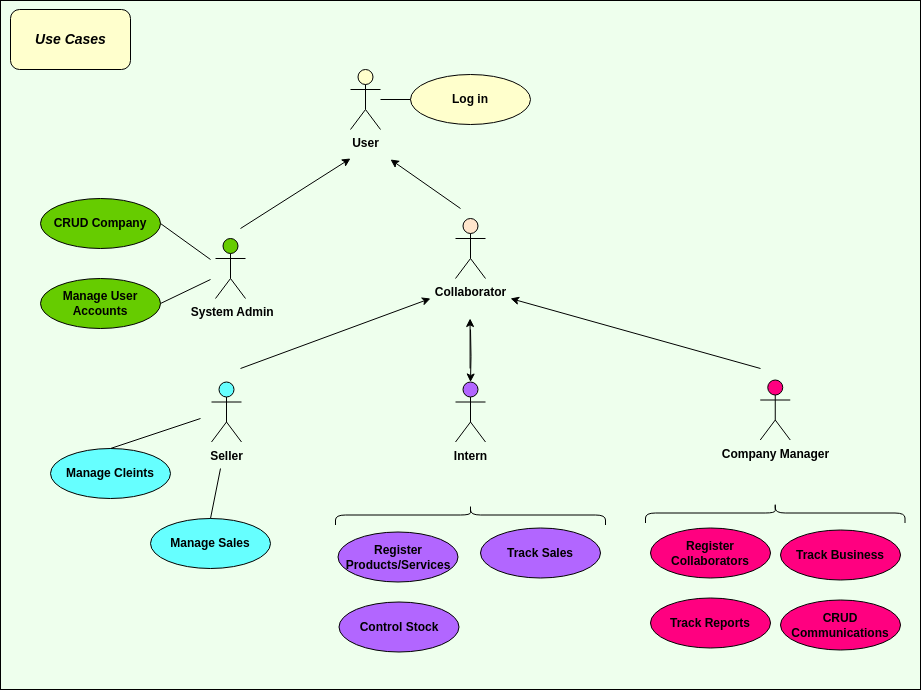

The diagram above was exported from draw.io. Its source (the exported page's mxGraphModel, read from the mxfile embedded in the PNG):
<mxGraphModel dx="1290" dy="1799" grid="1" gridSize="10" guides="1" tooltips="1" connect="1" arrows="1" fold="1" page="1" pageScale="1" pageWidth="827" pageHeight="1169" math="0" shadow="0">
  <root>
    <mxCell id="87xtj6SzChkh4uyW8e5o-0" />
    <mxCell id="87xtj6SzChkh4uyW8e5o-1" parent="87xtj6SzChkh4uyW8e5o-0" />
    <mxCell id="87xtj6SzChkh4uyW8e5o-2" value="" style="rounded=0;whiteSpace=wrap;html=1;shadow=0;dashed=0;sketch=0;pointerEvents=1;align=center;verticalAlign=top;fontFamily=Helvetica;fontSize=12;fontColor=default;resizable=0;fillColor=#EEFFED;movable=0;rotatable=0;deletable=0;editable=0;locked=1;connectable=0;fontStyle=1" parent="87xtj6SzChkh4uyW8e5o-1" vertex="1">
      <mxGeometry y="-1169" width="920" height="689" as="geometry" />
    </mxCell>
    <mxCell id="87xtj6SzChkh4uyW8e5o-3" value="&lt;div&gt;User&lt;/div&gt;" style="shape=umlActor;verticalLabelPosition=bottom;verticalAlign=top;html=1;fillColor=#FFFFCC;movable=0;resizable=0;rotatable=0;deletable=0;editable=0;locked=1;connectable=0;fontStyle=1" parent="87xtj6SzChkh4uyW8e5o-1" vertex="1">
      <mxGeometry x="350" y="-1100" width="30" height="60" as="geometry" />
    </mxCell>
    <mxCell id="87xtj6SzChkh4uyW8e5o-4" value="Log in" style="ellipse;whiteSpace=wrap;html=1;fillColor=#FFFFCC;movable=0;resizable=0;rotatable=0;deletable=0;editable=0;locked=1;connectable=0;fontStyle=1" parent="87xtj6SzChkh4uyW8e5o-1" vertex="1">
      <mxGeometry x="410" y="-1095" width="120" height="50" as="geometry" />
    </mxCell>
    <mxCell id="87xtj6SzChkh4uyW8e5o-5" value="&lt;div&gt;&lt;span style=&quot;background-color: transparent; color: light-dark(rgb(0, 0, 0), rgb(255, 255, 255));&quot;&gt;&amp;nbsp;System Admin&lt;/span&gt;&lt;br&gt;&lt;/div&gt;&lt;div&gt;&lt;br&gt;&lt;/div&gt;" style="shape=umlActor;verticalLabelPosition=bottom;verticalAlign=top;html=1;fillColor=#66CC00;movable=0;resizable=0;rotatable=0;deletable=0;editable=0;locked=1;connectable=0;fontStyle=1" parent="87xtj6SzChkh4uyW8e5o-1" vertex="1">
      <mxGeometry x="215" y="-931" width="30" height="60" as="geometry" />
    </mxCell>
    <mxCell id="87xtj6SzChkh4uyW8e5o-6" value="CRUD Company" style="ellipse;whiteSpace=wrap;html=1;fillColor=#66CC00;movable=0;resizable=0;rotatable=0;deletable=0;editable=0;locked=1;connectable=0;fontStyle=1" parent="87xtj6SzChkh4uyW8e5o-1" vertex="1">
      <mxGeometry x="40" y="-971" width="120" height="50" as="geometry" />
    </mxCell>
    <mxCell id="87xtj6SzChkh4uyW8e5o-7" value="Manage User Accounts" style="ellipse;whiteSpace=wrap;html=1;fillColor=#66CC00;movable=0;resizable=0;rotatable=0;deletable=0;editable=0;locked=1;connectable=0;fontStyle=1" parent="87xtj6SzChkh4uyW8e5o-1" vertex="1">
      <mxGeometry x="40" y="-891" width="120" height="50" as="geometry" />
    </mxCell>
    <mxCell id="87xtj6SzChkh4uyW8e5o-8" value="Company Manager" style="shape=umlActor;verticalLabelPosition=bottom;verticalAlign=top;html=1;fillColor=#FF0080;movable=0;resizable=0;rotatable=0;deletable=0;editable=0;locked=1;connectable=0;fontStyle=1" parent="87xtj6SzChkh4uyW8e5o-1" vertex="1">
      <mxGeometry x="759.75" y="-789.5" width="30" height="60" as="geometry" />
    </mxCell>
    <mxCell id="87xtj6SzChkh4uyW8e5o-9" value="Register Collaborators" style="ellipse;whiteSpace=wrap;html=1;fillColor=#FF0080;movable=0;resizable=0;rotatable=0;deletable=0;editable=0;locked=1;connectable=0;fontStyle=1" parent="87xtj6SzChkh4uyW8e5o-1" vertex="1">
      <mxGeometry x="650" y="-641.5" width="120" height="50" as="geometry" />
    </mxCell>
    <mxCell id="87xtj6SzChkh4uyW8e5o-10" value="Track Reports" style="ellipse;whiteSpace=wrap;html=1;fillColor=#FF0080;movable=0;resizable=0;rotatable=0;deletable=0;editable=0;locked=1;connectable=0;fontStyle=1" parent="87xtj6SzChkh4uyW8e5o-1" vertex="1">
      <mxGeometry x="650" y="-571.5" width="120" height="50" as="geometry" />
    </mxCell>
    <mxCell id="87xtj6SzChkh4uyW8e5o-11" value="Track Business" style="ellipse;whiteSpace=wrap;html=1;fillColor=#FF0080;movable=0;resizable=0;rotatable=0;deletable=0;editable=0;locked=1;connectable=0;fontStyle=1" parent="87xtj6SzChkh4uyW8e5o-1" vertex="1">
      <mxGeometry x="780" y="-639.5" width="120" height="50" as="geometry" />
    </mxCell>
    <mxCell id="87xtj6SzChkh4uyW8e5o-12" value="CRUD Communications" style="ellipse;whiteSpace=wrap;html=1;fillColor=#FF0080;movable=0;resizable=0;rotatable=0;deletable=0;editable=0;locked=1;connectable=0;fontStyle=1" parent="87xtj6SzChkh4uyW8e5o-1" vertex="1">
      <mxGeometry x="780" y="-569.5" width="120" height="50" as="geometry" />
    </mxCell>
    <mxCell id="87xtj6SzChkh4uyW8e5o-13" value="Seller" style="shape=umlActor;verticalLabelPosition=bottom;verticalAlign=top;html=1;fillColor=#66FFFF;movable=0;resizable=0;rotatable=0;deletable=0;editable=0;locked=1;connectable=0;fontStyle=1" parent="87xtj6SzChkh4uyW8e5o-1" vertex="1">
      <mxGeometry x="211" y="-787.5" width="30" height="60" as="geometry" />
    </mxCell>
    <mxCell id="87xtj6SzChkh4uyW8e5o-14" value="Register Products/Services" style="ellipse;whiteSpace=wrap;html=1;fillColor=#B266FF;movable=0;resizable=0;rotatable=0;deletable=0;editable=0;locked=1;connectable=0;fontStyle=1" parent="87xtj6SzChkh4uyW8e5o-1" vertex="1">
      <mxGeometry x="337.5" y="-637.5" width="120" height="50" as="geometry" />
    </mxCell>
    <mxCell id="87xtj6SzChkh4uyW8e5o-16" value="Track Sales" style="ellipse;whiteSpace=wrap;html=1;fillColor=#B266FF;movable=0;resizable=0;rotatable=0;deletable=0;editable=0;locked=1;connectable=0;fontStyle=1" parent="87xtj6SzChkh4uyW8e5o-1" vertex="1">
      <mxGeometry x="480" y="-641.5" width="120" height="50" as="geometry" />
    </mxCell>
    <mxCell id="87xtj6SzChkh4uyW8e5o-17" value="Manage Cleints" style="ellipse;whiteSpace=wrap;html=1;fillColor=#66FFFF;movable=0;resizable=0;rotatable=0;deletable=0;editable=0;locked=1;connectable=0;fontStyle=1" parent="87xtj6SzChkh4uyW8e5o-1" vertex="1">
      <mxGeometry x="50" y="-721" width="120" height="50" as="geometry" />
    </mxCell>
    <mxCell id="YDEg5GCUHx6xNa_XZmqL-0" value="" style="edgeStyle=orthogonalEdgeStyle;rounded=0;orthogonalLoop=1;jettySize=auto;html=1;movable=0;resizable=0;rotatable=0;deletable=0;editable=0;locked=1;connectable=0;fontStyle=1" parent="87xtj6SzChkh4uyW8e5o-1" target="87xtj6SzChkh4uyW8e5o-19" edge="1">
      <mxGeometry relative="1" as="geometry">
        <mxPoint x="470" y="-840" as="sourcePoint" />
      </mxGeometry>
    </mxCell>
    <mxCell id="87xtj6SzChkh4uyW8e5o-18" value="&lt;div&gt;Collaborator&lt;br&gt;&lt;/div&gt;" style="shape=umlActor;verticalLabelPosition=bottom;verticalAlign=top;html=1;fillColor=#FFE6CC;movable=0;resizable=0;rotatable=0;deletable=0;editable=0;locked=1;connectable=0;fontStyle=1" parent="87xtj6SzChkh4uyW8e5o-1" vertex="1">
      <mxGeometry x="455" y="-951" width="30" height="60" as="geometry" />
    </mxCell>
    <mxCell id="87xtj6SzChkh4uyW8e5o-19" value="Intern" style="shape=umlActor;verticalLabelPosition=bottom;verticalAlign=top;html=1;fillColor=#B266FF;movable=0;resizable=0;rotatable=0;deletable=0;editable=0;locked=1;connectable=0;fontStyle=1" parent="87xtj6SzChkh4uyW8e5o-1" vertex="1">
      <mxGeometry x="455" y="-787.5" width="30" height="60" as="geometry" />
    </mxCell>
    <mxCell id="87xtj6SzChkh4uyW8e5o-20" value="Control Stock" style="ellipse;whiteSpace=wrap;html=1;fillColor=#B266FF;movable=0;resizable=0;rotatable=0;deletable=0;editable=0;locked=1;connectable=0;fontStyle=1" parent="87xtj6SzChkh4uyW8e5o-1" vertex="1">
      <mxGeometry x="338.5" y="-567.5" width="120" height="50" as="geometry" />
    </mxCell>
    <mxCell id="87xtj6SzChkh4uyW8e5o-21" value="Manage Sales" style="ellipse;whiteSpace=wrap;html=1;fillColor=#66FFFF;movable=0;resizable=0;rotatable=0;deletable=0;editable=0;locked=1;connectable=0;fontStyle=1" parent="87xtj6SzChkh4uyW8e5o-1" vertex="1">
      <mxGeometry x="150" y="-651" width="120" height="50" as="geometry" />
    </mxCell>
    <mxCell id="87xtj6SzChkh4uyW8e5o-22" value="" style="endArrow=none;html=1;rounded=0;entryX=0;entryY=0.5;entryDx=0;entryDy=0;movable=0;resizable=0;rotatable=0;deletable=0;editable=0;locked=1;connectable=0;fontStyle=1" parent="87xtj6SzChkh4uyW8e5o-1" source="87xtj6SzChkh4uyW8e5o-3" target="87xtj6SzChkh4uyW8e5o-4" edge="1">
      <mxGeometry width="50" height="50" relative="1" as="geometry">
        <mxPoint x="430" y="-1020" as="sourcePoint" />
        <mxPoint x="480" y="-1070" as="targetPoint" />
      </mxGeometry>
    </mxCell>
    <mxCell id="87xtj6SzChkh4uyW8e5o-23" value="" style="endArrow=classic;html=1;rounded=0;movable=0;resizable=0;rotatable=0;deletable=0;editable=0;locked=1;connectable=0;fontStyle=1" parent="87xtj6SzChkh4uyW8e5o-1" edge="1">
      <mxGeometry width="50" height="50" relative="1" as="geometry">
        <mxPoint x="240" y="-941" as="sourcePoint" />
        <mxPoint x="350" y="-1011" as="targetPoint" />
      </mxGeometry>
    </mxCell>
    <mxCell id="87xtj6SzChkh4uyW8e5o-24" value="" style="endArrow=classic;html=1;rounded=0;movable=0;resizable=0;rotatable=0;deletable=0;editable=0;locked=1;connectable=0;fontStyle=1" parent="87xtj6SzChkh4uyW8e5o-1" edge="1">
      <mxGeometry width="50" height="50" relative="1" as="geometry">
        <mxPoint x="460" y="-961" as="sourcePoint" />
        <mxPoint x="390" y="-1010" as="targetPoint" />
      </mxGeometry>
    </mxCell>
    <mxCell id="87xtj6SzChkh4uyW8e5o-25" value="" style="endArrow=none;html=1;rounded=0;entryX=1;entryY=0.5;entryDx=0;entryDy=0;movable=0;resizable=0;rotatable=0;deletable=0;editable=0;locked=1;connectable=0;fontStyle=1" parent="87xtj6SzChkh4uyW8e5o-1" target="87xtj6SzChkh4uyW8e5o-6" edge="1">
      <mxGeometry width="50" height="50" relative="1" as="geometry">
        <mxPoint x="210" y="-910" as="sourcePoint" />
        <mxPoint x="160" y="-961" as="targetPoint" />
      </mxGeometry>
    </mxCell>
    <mxCell id="87xtj6SzChkh4uyW8e5o-26" value="" style="endArrow=none;html=1;rounded=0;exitX=1;exitY=0.5;exitDx=0;exitDy=0;movable=0;resizable=0;rotatable=0;deletable=0;editable=0;locked=1;connectable=0;fontStyle=1" parent="87xtj6SzChkh4uyW8e5o-1" source="87xtj6SzChkh4uyW8e5o-7" edge="1">
      <mxGeometry width="50" height="50" relative="1" as="geometry">
        <mxPoint x="150" y="-861" as="sourcePoint" />
        <mxPoint x="210" y="-890" as="targetPoint" />
      </mxGeometry>
    </mxCell>
    <mxCell id="87xtj6SzChkh4uyW8e5o-27" value="" style="shape=curlyBracket;whiteSpace=wrap;html=1;rounded=1;labelPosition=left;verticalLabelPosition=middle;align=right;verticalAlign=middle;rotation=90;movable=0;resizable=0;rotatable=0;deletable=0;editable=0;locked=1;connectable=0;fontStyle=1" parent="87xtj6SzChkh4uyW8e5o-1" vertex="1">
      <mxGeometry x="460" y="-789.5" width="20" height="270" as="geometry" />
    </mxCell>
    <mxCell id="87xtj6SzChkh4uyW8e5o-28" value="" style="shape=curlyBracket;whiteSpace=wrap;html=1;rounded=1;labelPosition=left;verticalLabelPosition=middle;align=right;verticalAlign=middle;rotation=90;movable=0;resizable=0;rotatable=0;deletable=0;editable=0;locked=1;connectable=0;fontStyle=1" parent="87xtj6SzChkh4uyW8e5o-1" vertex="1">
      <mxGeometry x="764.75" y="-786.25" width="20" height="259.5" as="geometry" />
    </mxCell>
    <mxCell id="87xtj6SzChkh4uyW8e5o-29" value="" style="endArrow=none;html=1;rounded=0;exitX=0.5;exitY=0;exitDx=0;exitDy=0;movable=0;resizable=0;rotatable=0;deletable=0;editable=0;locked=1;connectable=0;fontStyle=1" parent="87xtj6SzChkh4uyW8e5o-1" source="87xtj6SzChkh4uyW8e5o-21" edge="1">
      <mxGeometry width="50" height="50" relative="1" as="geometry">
        <mxPoint x="540" y="-671" as="sourcePoint" />
        <mxPoint x="220" y="-701" as="targetPoint" />
      </mxGeometry>
    </mxCell>
    <mxCell id="87xtj6SzChkh4uyW8e5o-30" value="" style="endArrow=none;html=1;rounded=0;exitX=0.5;exitY=0;exitDx=0;exitDy=0;movable=0;resizable=0;rotatable=0;deletable=0;editable=0;locked=1;connectable=0;fontStyle=1" parent="87xtj6SzChkh4uyW8e5o-1" source="87xtj6SzChkh4uyW8e5o-17" edge="1">
      <mxGeometry width="50" height="50" relative="1" as="geometry">
        <mxPoint x="540" y="-671" as="sourcePoint" />
        <mxPoint x="200" y="-751" as="targetPoint" />
      </mxGeometry>
    </mxCell>
    <mxCell id="87xtj6SzChkh4uyW8e5o-31" value="" style="endArrow=classic;html=1;rounded=0;movable=0;resizable=0;rotatable=0;deletable=0;editable=0;locked=1;connectable=0;fontStyle=1" parent="87xtj6SzChkh4uyW8e5o-1" edge="1">
      <mxGeometry width="50" height="50" relative="1" as="geometry">
        <mxPoint x="240" y="-801" as="sourcePoint" />
        <mxPoint x="430" y="-871" as="targetPoint" />
      </mxGeometry>
    </mxCell>
    <mxCell id="87xtj6SzChkh4uyW8e5o-32" value="" style="endArrow=classic;html=1;rounded=0;movable=0;resizable=0;rotatable=0;deletable=0;editable=0;locked=1;connectable=0;fontStyle=1" parent="87xtj6SzChkh4uyW8e5o-1" edge="1">
      <mxGeometry width="50" height="50" relative="1" as="geometry">
        <mxPoint x="469.58" y="-801" as="sourcePoint" />
        <mxPoint x="469.58" y="-851" as="targetPoint" />
      </mxGeometry>
    </mxCell>
    <mxCell id="87xtj6SzChkh4uyW8e5o-33" value="" style="endArrow=classic;html=1;rounded=0;movable=0;resizable=0;rotatable=0;deletable=0;editable=0;locked=1;connectable=0;fontStyle=1" parent="87xtj6SzChkh4uyW8e5o-1" edge="1">
      <mxGeometry width="50" height="50" relative="1" as="geometry">
        <mxPoint x="760" y="-801" as="sourcePoint" />
        <mxPoint x="510" y="-871" as="targetPoint" />
      </mxGeometry>
    </mxCell>
    <mxCell id="87xtj6SzChkh4uyW8e5o-34" value="" style="group;movable=0;resizable=0;rotatable=0;deletable=0;editable=0;locked=1;connectable=0;fontStyle=1" parent="87xtj6SzChkh4uyW8e5o-1" vertex="1" connectable="0">
      <mxGeometry x="10" y="-1160" width="120" height="60" as="geometry" />
    </mxCell>
    <mxCell id="87xtj6SzChkh4uyW8e5o-35" value="" style="rounded=1;whiteSpace=wrap;html=1;shadow=0;dashed=0;sketch=0;pointerEvents=1;align=center;verticalAlign=top;fontFamily=Helvetica;fontSize=12;fontColor=default;resizable=0;fillColor=#FFFFCD;movable=0;rotatable=0;deletable=0;editable=0;locked=1;connectable=0;fontStyle=1" parent="87xtj6SzChkh4uyW8e5o-34" vertex="1">
      <mxGeometry width="120" height="60" as="geometry" />
    </mxCell>
    <mxCell id="87xtj6SzChkh4uyW8e5o-36" value="&lt;span style=&quot;font-size: 14px;&quot;&gt;&lt;i&gt;Use Cases&lt;/i&gt;&lt;/span&gt;" style="text;html=1;align=center;verticalAlign=middle;whiteSpace=wrap;rounded=0;shadow=1;fontStyle=1;movable=0;resizable=0;rotatable=0;deletable=0;editable=0;locked=1;connectable=0;" parent="87xtj6SzChkh4uyW8e5o-34" vertex="1">
      <mxGeometry x="2.5" y="15" width="115" height="30" as="geometry" />
    </mxCell>
  </root>
</mxGraphModel>